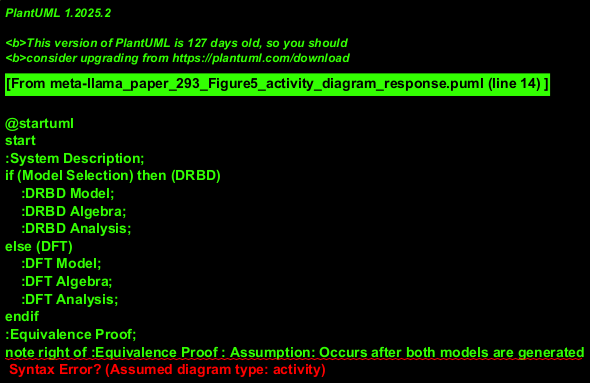

The diagram above was rendered by PlantUML. Its source (embedded in the PNG):
@startuml
start
:System Description;
if (Model Selection) then (DRBD)
    :DRBD Model;
    :DRBD Algebra;
    :DRBD Analysis;
else (DFT)
    :DFT Model;
    :DFT Algebra;
    :DFT Analysis;
endif
:Equivalence Proof;
note right of :Equivalence Proof : Assumption: Occurs after both models are generated
stop
@enduml